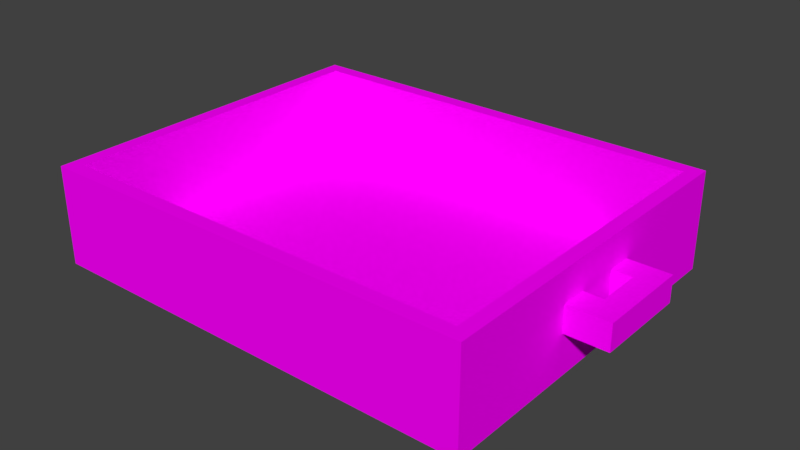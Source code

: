 # Source: drawer.blend  (saved by Blender 2.79.0; exported with 4.5.12 LTS)
import bpy
from mathutils import Matrix  # noqa: F401  (used for matrix-valued properties, if any)

bpy.ops.wm.read_factory_settings(use_empty=True)
scene = bpy.context.scene
scene.name = 'Scene'

# ---- collections
col_collection_2 = bpy.data.collections.new('Collection 2'); scene.collection.children.link(col_collection_2)

# ---- images (referenced by path relative to the original .blend; pixels are not part of the script)
import os
ASSET_DIR = os.environ.get("B2B_ASSET_DIR", "")  # directory of the original .blend (textures are referenced by path, not embedded)
HERE = os.path.dirname(os.path.abspath(__file__))  # packed textures are extracted next to this script under _unpacked/

def load_image(name, relpath, width, height, colorspace="sRGB"):
    """Load a texture the original file referenced (path relative to the .blend, or extracted next to this script)."""
    p = next((c for c in (os.path.join(HERE, relpath), os.path.join(ASSET_DIR, relpath)) if relpath and os.path.exists(c)), "")
    if p:
        img = bpy.data.images.load(p, check_existing=True)
        img.name = name
    else:  # same state as the original file: an image datablock whose file is absent (Cycles renders it pink)
        img = bpy.data.images.new(name, width, height)
        img.source = "FILE"
        img.filepath = "//" + (relpath or name)
    img.colorspace_settings.name = colorspace
    return img
img_lowpolytexture_png = load_image('LowPolyTexture.png', 'LowPolyTexture.png', 1024, 1024, 'sRGB')

# ---- materials (node trees are filled in below, after node groups)
mat_main = bpy.data.materials.new('Main')
mat_main.alpha_threshold = 0.0
mat_main.roughness = 0.5

# ---- material node trees
mat_main.use_nodes = True; mat_main.node_tree.nodes.clear()
_N = mat_main.node_tree.nodes; _L = mat_main.node_tree.links
n0 = _N.new('ShaderNodeOutputMaterial'); n0.name = 'Material Output'; n0.location = (300, 300)
n1 = _N.new('ShaderNodeBsdfDiffuse'); n1.name = 'Diffuse BSDF'; n1.location = (10, 300)
n2 = _N.new('ShaderNodeTexImage'); n2.name = 'Image Texture'; n2.location = (-180, 300)
n2.width = 140
n2.image = img_lowpolytexture_png
_L.new(n1.outputs[0], n0.inputs[0])
_L.new(n2.outputs[0], n1.inputs[0])
n0.is_active_output = True

# ---- world
world_world = bpy.data.worlds.new('World'); scene.world = world_world
world_world.color = (0.05088, 0.05088, 0.05088)
world_world.use_sun_shadow = False
world_world.sun_shadow_jitter_overblur = 0.0
world_world.cycles.sampling_method = 'MANUAL'

# ---- meshes
me_cube_007 = bpy.data.meshes.new('Cube.007')
me_cube_007.from_pydata([(0.2669, -0.3319, -0.0738), (0.2669, -0.3319, 0.0738), (-0.2669, -0.3319, 0.0738), (-0.2669, -0.3319, -0.0738), (0.2669, 0.3319, 0.0738), (0.2669, 0.3319, -0.0738), (-0.2669, 0.3319, -0.0738), (-0.2669, 0.3319, 0.0738)], [], [(0, 1, 4, 5), (5, 4, 7, 6), (3, 0, 5, 6), (2, 3, 6, 7), (0, 3, 2, 1)])
_uv = me_cube_007.uv_layers.new(name='UVMap')
_uv.uv.foreach_set('vector', [0.1996, 0.7799, 0.2106, 0.7799, 0.2106, 0.8255, 0.1996, 0.8255, 0.2216, 0.8162, 0.2106, 0.8162, 0.2106, 0.7799, 0.2216, 0.7799, 0.1885, 0.8255, 0.149, 0.8255, 0.149, 0.7799, 0.1885, 0.7799, 0.1885, 0.7799, 0.1996, 0.7799, 0.1996, 0.8255, 0.1885, 0.8255, 0.2216, 0.8162, 0.2216, 0.8525, 0.2106, 0.8525, 0.2106, 0.8162])
me_cube_007.materials.append(mat_main)
me_cube_007.use_remesh_preserve_volume = False
me_cube_007.use_remesh_preserve_attributes = False
me_cube_007.use_mirror_vertex_groups = False
me_cube_007.update()
me_cube_006 = bpy.data.meshes.new('Cube.006')
me_cube_006.from_pydata([(-0.07193, 0.03317, -0.01938), (-0.07193, 0.03317, 0.01938), (-0.03225, 0.03317, -0.01938), (-0.03225, 0.03317, 0.01938), (-0.07193, -0.03405, -0.01938), (-0.07193, -0.03405, 0.01938), (-0.03225, -0.03405, -0.01938), (-0.03225, -0.03405, 0.01938), (-0.03225, -0.0004374, -0.01938), (-0.03225, -0.0004374, 0.01938), (-0.07193, -0.0004374, -0.01938), (-0.07193, -0.0004374, 0.01938), (0.03414, -0.0004374, 0.01938), (0.03414, -0.03405, 0.01938), (0.03414, -0.03405, -0.01938), (0.03414, -0.0004374, -0.01938), (0.07004, -0.0004374, 0.01938), (0.07004, -0.03405, 0.01938), (0.07004, -0.03405, -0.01938), (0.07004, -0.0004374, -0.01938), (0.03414, 0.0358, 0.01938), (0.03414, 0.0358, -0.01938), (0.07004, 0.0358, 0.01938), (0.07004, 0.0358, -0.01938)], [], [(0, 1, 3, 2), (9, 7, 13, 12), (6, 7, 5, 4), (10, 11, 1, 0), (8, 6, 4, 10), (9, 3, 1, 11), (7, 9, 11, 5), (2, 8, 10, 0), (4, 5, 11, 10), (2, 3, 9, 8), (14, 15, 19, 18), (6, 8, 15, 14), (8, 9, 12, 15), (7, 6, 14, 13), (19, 16, 17, 18), (12, 13, 17, 16), (16, 19, 23, 22), (13, 14, 18, 17), (21, 20, 22, 23), (15, 12, 20, 21), (19, 15, 21, 23), (12, 16, 22, 20)])
_uv = me_cube_006.uv_layers.new(name='UVMap')
_uv.uv.foreach_set('vector', [0.06631, 0.8231, 0.06086, 0.8231, 0.06086, 0.8175, 0.06631, 0.8175, 0.0496, 0.8031, 0.05433, 0.8031, 0.05433, 0.8124, 0.0496, 0.8124, 0.0696, 0.8031, 0.06415, 0.8031, 0.06415, 0.7975, 0.0696, 0.7975, 0.04996, 0.8223, 0.05541, 0.8223, 0.05541, 0.8272, 0.04996, 0.8272, 0.05906, 0.8031, 0.05433, 0.8031, 0.05433, 0.7975, 0.05906, 0.7975, 0.0496, 0.8031, 0.04487, 0.8031, 0.04487, 0.7975, 0.0496, 0.7975, 0.05433, 0.8031, 0.0496, 0.8031, 0.0496, 0.7975, 0.05433, 0.7975, 0.06378, 0.8031, 0.05906, 0.8031, 0.05906, 0.7975, 0.06378, 0.7975, 0.04996, 0.8175, 0.05541, 0.8175, 0.05541, 0.8223, 0.04996, 0.8223, 0.0696, 0.8087, 0.0696, 0.8031, 0.07433, 0.8031, 0.07433, 0.8087, 0.05433, 0.8124, 0.05906, 0.8124, 0.05906, 0.8175, 0.05433, 0.8175, 0.05433, 0.8031, 0.05906, 0.8031, 0.05906, 0.8124, 0.05433, 0.8124, 0.06086, 0.8268, 0.05541, 0.8268, 0.05541, 0.8175, 0.06086, 0.8175, 0.06415, 0.8031, 0.0696, 0.8031, 0.0696, 0.8124, 0.06415, 0.8124, 0.04996, 0.8223, 0.0445, 0.8223, 0.0445, 0.8175, 0.04996, 0.8175, 0.0496, 0.8124, 0.05433, 0.8124, 0.05433, 0.8175, 0.0496, 0.8175, 0.0445, 0.8223, 0.04996, 0.8223, 0.04996, 0.8275, 0.0445, 0.8275, 0.06415, 0.8124, 0.0696, 0.8124, 0.0696, 0.8175, 0.06415, 0.8175, 0.0696, 0.8031, 0.0696, 0.7975, 0.07454, 0.7975, 0.07454, 0.8031, 0.06631, 0.8231, 0.06631, 0.8175, 0.07141, 0.8175, 0.07141, 0.8231, 0.05906, 0.8175, 0.05906, 0.8124, 0.06415, 0.8124, 0.06415, 0.8175, 0.0496, 0.8124, 0.0496, 0.8175, 0.0445, 0.8175, 0.0445, 0.8124])
me_cube_006.materials.append(mat_main)
me_cube_006.use_remesh_preserve_volume = False
me_cube_006.use_remesh_preserve_attributes = False
me_cube_006.use_mirror_vertex_groups = False
me_cube_006.update()

# ---- objects
ob_drawer = bpy.data.objects.new('Drawer', None)
ob_body = bpy.data.objects.new('Body', me_cube_007)
ob_handle = bpy.data.objects.new('Handle', me_cube_006)

# ---- transforms, parenting, visibility, modifiers, constraints
ob_drawer.location = (0.0, 0.0, 0.0)
ob_drawer.empty_image_offset = (0.0, 0.0)
ob_drawer.lineart.crease_threshold = 0.0
ob_body.parent = ob_drawer
ob_body.location = (0.0, 0.0, 0.0)
ob_body.rotation_euler = (0.0, -0.0, 1.571)
ob_body.lineart.crease_threshold = 0.0
_m = ob_body.modifiers.new('Solidify', 'SOLIDIFY')
_m.thickness = -0.03
_m.nonmanifold_thickness_mode = 'FIXED'
_m.nonmanifold_merge_threshold = 0.0003
ob_handle.parent = ob_drawer
ob_handle.location = (0.3598, -0.000717, 0.006887)
ob_handle.rotation_euler = (0.0, -0.0, 1.571)
ob_handle.scale = (0.9857, 1.0, 1.0)
ob_handle.lineart.crease_threshold = 0.0

# ---- collection membership
col_collection_2.objects.link(ob_drawer)
col_collection_2.objects.link(ob_body)
col_collection_2.objects.link(ob_handle)

# ---- scene / render settings (as saved in the file)
scene.frame_start = 1; scene.frame_end = 250; scene.frame_set(1)
scene.render.engine = 'CYCLES'
scene.render.resolution_percentage = 50
scene.render.dither_intensity = 0.0
scene.cycles.use_denoising = False
scene.cycles.samples = 128
scene.cycles.sampling_pattern = 'TABULATED_SOBOL'
scene.cycles.use_adaptive_sampling = False
scene.cycles.use_light_tree = False
scene.cycles.blur_glossy = 0.0
scene.cycles.sample_clamp_indirect = 0.0
scene.view_settings.view_transform = 'Standard'
bpy.context.view_layer.update()

# ---- added for rendering (the .blend has no active camera and no usable light): camera, sun
cam_auto = bpy.data.cameras.new('AutoCamera')
cam_auto.lens = 50.0
cam_auto.sensor_width = 36.0
cam_auto.clip_end = 1000.0
ob_auto_camera = bpy.data.objects.new('AutoCamera', cam_auto)
scene.collection.objects.link(ob_auto_camera)
ob_auto_camera.location = (0.875676, -1.01362, 0.675748)
ob_auto_camera.rotation_euler = (1.09748, -7.21219e-08, 0.694738)
scene.camera = ob_auto_camera
light_auto_sun = bpy.data.lights.new('AutoSun', 'SUN')
light_auto_sun.energy = 3.0
light_auto_sun.angle = 0.0523599
ob_auto_sun = bpy.data.objects.new('AutoSun', light_auto_sun)
scene.collection.objects.link(ob_auto_sun)
ob_auto_sun.rotation_euler = (0.872665, 0.174533, 0.523599)
bpy.context.view_layer.update()
